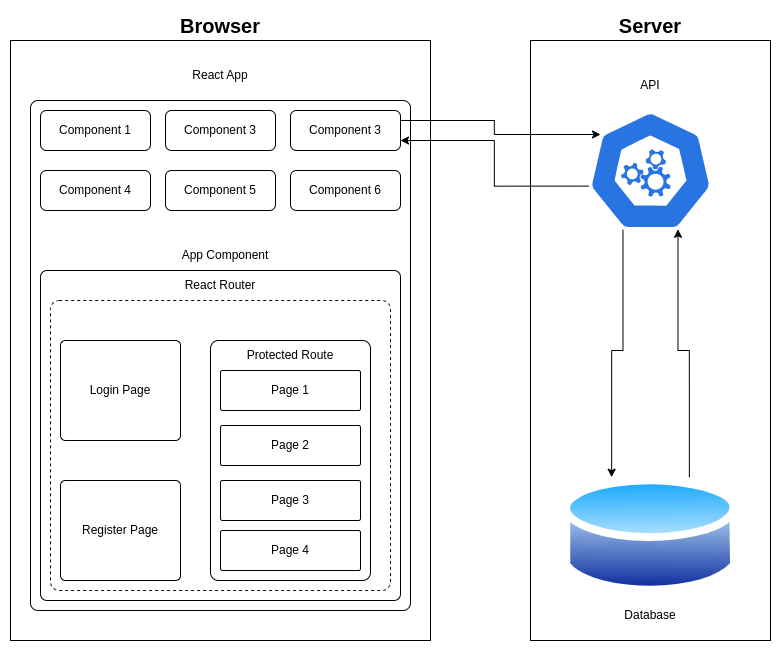

The diagram above was exported from draw.io. Its source (the exported page's mxGraphModel, read from the mxfile embedded in the PNG):
<mxGraphModel dx="2390" dy="1340" grid="1" gridSize="10" guides="1" tooltips="1" connect="1" arrows="1" fold="1" page="1" pageScale="1" pageWidth="827" pageHeight="1169" math="0" shadow="0">
  <root>
    <mxCell id="0" />
    <mxCell id="1" parent="0" />
    <mxCell id="JQA1jgwv4ob85xbCMon5-1" value="" style="rounded=0;whiteSpace=wrap;html=1;" vertex="1" parent="1">
      <mxGeometry x="40" y="40" width="420" height="600" as="geometry" />
    </mxCell>
    <mxCell id="JQA1jgwv4ob85xbCMon5-2" value="" style="rounded=0;whiteSpace=wrap;html=1;" vertex="1" parent="1">
      <mxGeometry x="560" y="40" width="240" height="600" as="geometry" />
    </mxCell>
    <mxCell id="JQA1jgwv4ob85xbCMon5-4" value="Browser" style="text;html=1;strokeColor=none;fillColor=none;align=center;verticalAlign=middle;whiteSpace=wrap;rounded=0;fontSize=20;fontStyle=1" vertex="1" parent="1">
      <mxGeometry x="220" y="10" width="60" height="30" as="geometry" />
    </mxCell>
    <mxCell id="JQA1jgwv4ob85xbCMon5-5" value="Server" style="text;html=1;strokeColor=none;fillColor=none;align=center;verticalAlign=middle;whiteSpace=wrap;rounded=0;fontSize=20;fontStyle=1" vertex="1" parent="1">
      <mxGeometry x="650" y="10" width="60" height="30" as="geometry" />
    </mxCell>
    <mxCell id="JQA1jgwv4ob85xbCMon5-26" style="edgeStyle=orthogonalEdgeStyle;rounded=0;orthogonalLoop=1;jettySize=auto;html=1;exitX=0.28;exitY=0.99;exitDx=0;exitDy=0;exitPerimeter=0;entryX=0.25;entryY=0;entryDx=0;entryDy=0;" edge="1" parent="1" source="JQA1jgwv4ob85xbCMon5-6" target="JQA1jgwv4ob85xbCMon5-7">
      <mxGeometry relative="1" as="geometry" />
    </mxCell>
    <mxCell id="JQA1jgwv4ob85xbCMon5-6" value="" style="aspect=fixed;sketch=0;html=1;dashed=0;whitespace=wrap;fillColor=#2875E2;strokeColor=#ffffff;points=[[0.005,0.63,0],[0.1,0.2,0],[0.9,0.2,0],[0.5,0,0],[0.995,0.63,0],[0.72,0.99,0],[0.5,1,0],[0.28,0.99,0]];shape=mxgraph.kubernetes.icon2;prIcon=api" vertex="1" parent="1">
      <mxGeometry x="617.5" y="110" width="125" height="120" as="geometry" />
    </mxCell>
    <mxCell id="JQA1jgwv4ob85xbCMon5-7" value="" style="image;aspect=fixed;perimeter=ellipsePerimeter;html=1;align=center;shadow=0;dashed=0;spacingTop=3;image=img/lib/active_directory/database.svg;" vertex="1" parent="1">
      <mxGeometry x="592.16" y="470" width="175.68" height="130" as="geometry" />
    </mxCell>
    <mxCell id="JQA1jgwv4ob85xbCMon5-8" value="API" style="text;html=1;strokeColor=none;fillColor=none;align=center;verticalAlign=middle;whiteSpace=wrap;rounded=0;" vertex="1" parent="1">
      <mxGeometry x="650" y="70" width="60" height="30" as="geometry" />
    </mxCell>
    <mxCell id="JQA1jgwv4ob85xbCMon5-9" value="Database" style="text;html=1;strokeColor=none;fillColor=none;align=center;verticalAlign=middle;whiteSpace=wrap;rounded=0;" vertex="1" parent="1">
      <mxGeometry x="650" y="600" width="60" height="30" as="geometry" />
    </mxCell>
    <mxCell id="JQA1jgwv4ob85xbCMon5-10" value="" style="rounded=1;whiteSpace=wrap;html=1;arcSize=2;" vertex="1" parent="1">
      <mxGeometry x="60" y="100" width="380" height="510" as="geometry" />
    </mxCell>
    <mxCell id="JQA1jgwv4ob85xbCMon5-11" value="React App" style="text;html=1;strokeColor=none;fillColor=none;align=center;verticalAlign=middle;whiteSpace=wrap;rounded=0;" vertex="1" parent="1">
      <mxGeometry x="220" y="60" width="60" height="30" as="geometry" />
    </mxCell>
    <mxCell id="JQA1jgwv4ob85xbCMon5-12" value="Component 1" style="rounded=1;whiteSpace=wrap;html=1;" vertex="1" parent="1">
      <mxGeometry x="70" y="110" width="110" height="40" as="geometry" />
    </mxCell>
    <mxCell id="JQA1jgwv4ob85xbCMon5-13" value="Component 3" style="rounded=1;whiteSpace=wrap;html=1;" vertex="1" parent="1">
      <mxGeometry x="195" y="110" width="110" height="40" as="geometry" />
    </mxCell>
    <mxCell id="JQA1jgwv4ob85xbCMon5-14" value="Component 3" style="rounded=1;whiteSpace=wrap;html=1;" vertex="1" parent="1">
      <mxGeometry x="320" y="110" width="110" height="40" as="geometry" />
    </mxCell>
    <mxCell id="JQA1jgwv4ob85xbCMon5-15" value="Component 4" style="rounded=1;whiteSpace=wrap;html=1;" vertex="1" parent="1">
      <mxGeometry x="70" y="170" width="110" height="40" as="geometry" />
    </mxCell>
    <mxCell id="JQA1jgwv4ob85xbCMon5-16" value="Component 5" style="rounded=1;whiteSpace=wrap;html=1;" vertex="1" parent="1">
      <mxGeometry x="195" y="170" width="110" height="40" as="geometry" />
    </mxCell>
    <mxCell id="JQA1jgwv4ob85xbCMon5-17" value="Component 6" style="rounded=1;whiteSpace=wrap;html=1;" vertex="1" parent="1">
      <mxGeometry x="320" y="170" width="110" height="40" as="geometry" />
    </mxCell>
    <mxCell id="JQA1jgwv4ob85xbCMon5-18" value="" style="rounded=1;whiteSpace=wrap;html=1;arcSize=2;" vertex="1" parent="1">
      <mxGeometry x="70" y="270" width="360" height="330" as="geometry" />
    </mxCell>
    <mxCell id="JQA1jgwv4ob85xbCMon5-19" value="App Component" style="text;html=1;strokeColor=none;fillColor=none;align=center;verticalAlign=middle;whiteSpace=wrap;rounded=0;" vertex="1" parent="1">
      <mxGeometry x="210" y="240" width="90" height="30" as="geometry" />
    </mxCell>
    <mxCell id="JQA1jgwv4ob85xbCMon5-24" style="edgeStyle=orthogonalEdgeStyle;rounded=0;orthogonalLoop=1;jettySize=auto;html=1;exitX=1;exitY=0.25;exitDx=0;exitDy=0;entryX=0.1;entryY=0.2;entryDx=0;entryDy=0;entryPerimeter=0;" edge="1" parent="1" source="JQA1jgwv4ob85xbCMon5-14" target="JQA1jgwv4ob85xbCMon5-6">
      <mxGeometry relative="1" as="geometry" />
    </mxCell>
    <mxCell id="JQA1jgwv4ob85xbCMon5-25" style="edgeStyle=orthogonalEdgeStyle;rounded=0;orthogonalLoop=1;jettySize=auto;html=1;exitX=0.005;exitY=0.63;exitDx=0;exitDy=0;exitPerimeter=0;entryX=1;entryY=0.75;entryDx=0;entryDy=0;" edge="1" parent="1" source="JQA1jgwv4ob85xbCMon5-6" target="JQA1jgwv4ob85xbCMon5-14">
      <mxGeometry relative="1" as="geometry" />
    </mxCell>
    <mxCell id="JQA1jgwv4ob85xbCMon5-27" style="edgeStyle=orthogonalEdgeStyle;rounded=0;orthogonalLoop=1;jettySize=auto;html=1;exitX=0.75;exitY=0;exitDx=0;exitDy=0;entryX=0.72;entryY=0.99;entryDx=0;entryDy=0;entryPerimeter=0;" edge="1" parent="1" source="JQA1jgwv4ob85xbCMon5-7" target="JQA1jgwv4ob85xbCMon5-6">
      <mxGeometry relative="1" as="geometry" />
    </mxCell>
    <mxCell id="JQA1jgwv4ob85xbCMon5-28" value="" style="rounded=1;whiteSpace=wrap;html=1;arcSize=3;dashed=1;" vertex="1" parent="1">
      <mxGeometry x="80" y="300" width="340" height="290" as="geometry" />
    </mxCell>
    <mxCell id="JQA1jgwv4ob85xbCMon5-29" value="React Router" style="text;html=1;strokeColor=none;fillColor=none;align=center;verticalAlign=middle;whiteSpace=wrap;rounded=0;" vertex="1" parent="1">
      <mxGeometry x="210" y="270" width="80" height="30" as="geometry" />
    </mxCell>
    <mxCell id="JQA1jgwv4ob85xbCMon5-30" value="Login Page" style="rounded=1;whiteSpace=wrap;html=1;arcSize=5;" vertex="1" parent="1">
      <mxGeometry x="90" y="340" width="120" height="100" as="geometry" />
    </mxCell>
    <mxCell id="JQA1jgwv4ob85xbCMon5-31" value="Register Page" style="rounded=1;whiteSpace=wrap;html=1;arcSize=5;" vertex="1" parent="1">
      <mxGeometry x="90" y="480" width="120" height="100" as="geometry" />
    </mxCell>
    <mxCell id="JQA1jgwv4ob85xbCMon5-33" value="" style="rounded=1;whiteSpace=wrap;html=1;arcSize=5;" vertex="1" parent="1">
      <mxGeometry x="240" y="340" width="160" height="240" as="geometry" />
    </mxCell>
    <mxCell id="JQA1jgwv4ob85xbCMon5-34" value="Protected Route" style="text;html=1;strokeColor=none;fillColor=none;align=center;verticalAlign=middle;whiteSpace=wrap;rounded=0;" vertex="1" parent="1">
      <mxGeometry x="275" y="340" width="90" height="30" as="geometry" />
    </mxCell>
    <mxCell id="JQA1jgwv4ob85xbCMon5-36" value="Page 1" style="rounded=1;whiteSpace=wrap;html=1;arcSize=5;" vertex="1" parent="1">
      <mxGeometry x="250" y="370" width="140" height="40" as="geometry" />
    </mxCell>
    <mxCell id="JQA1jgwv4ob85xbCMon5-37" value="Page 2" style="rounded=1;whiteSpace=wrap;html=1;arcSize=5;" vertex="1" parent="1">
      <mxGeometry x="250" y="425" width="140" height="40" as="geometry" />
    </mxCell>
    <mxCell id="JQA1jgwv4ob85xbCMon5-38" value="Page 3" style="rounded=1;whiteSpace=wrap;html=1;arcSize=5;" vertex="1" parent="1">
      <mxGeometry x="250" y="480" width="140" height="40" as="geometry" />
    </mxCell>
    <mxCell id="JQA1jgwv4ob85xbCMon5-39" value="Page 4" style="rounded=1;whiteSpace=wrap;html=1;arcSize=5;" vertex="1" parent="1">
      <mxGeometry x="250" y="530" width="140" height="40" as="geometry" />
    </mxCell>
  </root>
</mxGraphModel>